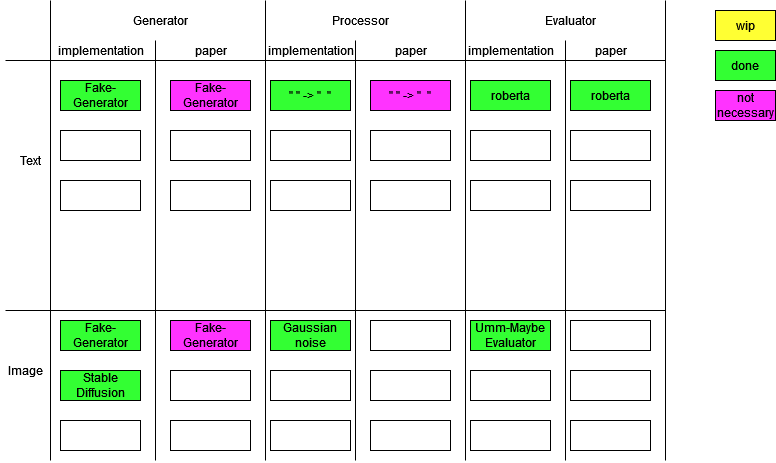

The diagram above was exported from draw.io. Its source (the exported page's mxGraphModel, read from the mxfile embedded in the PNG):
<mxGraphModel dx="2008" dy="617" grid="1" gridSize="10" guides="1" tooltips="1" connect="1" arrows="1" fold="1" page="1" pageScale="1" pageWidth="827" pageHeight="1169" math="0" shadow="0">
  <root>
    <mxCell id="0" />
    <mxCell id="1" parent="0" />
    <mxCell id="pHOT10jgORBA76ojkJSI-1" value="Fake-Generator" style="rounded=0;whiteSpace=wrap;html=1;fillColor=#33FF33;" parent="1" vertex="1">
      <mxGeometry x="55" y="130" width="80" height="30" as="geometry" />
    </mxCell>
    <mxCell id="pHOT10jgORBA76ojkJSI-2" value="Generator" style="text;html=1;align=center;verticalAlign=middle;resizable=0;points=[];autosize=1;strokeColor=none;fillColor=none;" parent="1" vertex="1">
      <mxGeometry x="120" y="60" width="70" height="20" as="geometry" />
    </mxCell>
    <mxCell id="pHOT10jgORBA76ojkJSI-3" value="Processor" style="text;html=1;align=center;verticalAlign=middle;resizable=0;points=[];autosize=1;strokeColor=none;fillColor=none;" parent="1" vertex="1">
      <mxGeometry x="320" y="60" width="70" height="20" as="geometry" />
    </mxCell>
    <mxCell id="pHOT10jgORBA76ojkJSI-4" value="Evaluator" style="text;html=1;align=center;verticalAlign=middle;resizable=0;points=[];autosize=1;strokeColor=none;fillColor=none;" parent="1" vertex="1">
      <mxGeometry x="530" y="60" width="70" height="20" as="geometry" />
    </mxCell>
    <mxCell id="pHOT10jgORBA76ojkJSI-5" value="" style="rounded=0;whiteSpace=wrap;html=1;" parent="1" vertex="1">
      <mxGeometry x="55" y="180" width="80" height="30" as="geometry" />
    </mxCell>
    <mxCell id="pHOT10jgORBA76ojkJSI-6" value="" style="endArrow=none;html=1;rounded=0;" parent="1" edge="1">
      <mxGeometry width="50" height="50" relative="1" as="geometry">
        <mxPoint y="360" as="sourcePoint" />
        <mxPoint x="660" y="360" as="targetPoint" />
      </mxGeometry>
    </mxCell>
    <mxCell id="pHOT10jgORBA76ojkJSI-7" value="" style="endArrow=none;html=1;rounded=0;" parent="1" edge="1">
      <mxGeometry width="50" height="50" relative="1" as="geometry">
        <mxPoint x="260" y="510" as="sourcePoint" />
        <mxPoint x="260" y="50" as="targetPoint" />
      </mxGeometry>
    </mxCell>
    <mxCell id="pHOT10jgORBA76ojkJSI-8" value="" style="endArrow=none;html=1;rounded=0;" parent="1" edge="1">
      <mxGeometry width="50" height="50" relative="1" as="geometry">
        <mxPoint x="460" y="510" as="sourcePoint" />
        <mxPoint x="460" y="50" as="targetPoint" />
      </mxGeometry>
    </mxCell>
    <mxCell id="pHOT10jgORBA76ojkJSI-9" value="" style="rounded=0;whiteSpace=wrap;html=1;" parent="1" vertex="1">
      <mxGeometry x="55" y="230" width="80" height="30" as="geometry" />
    </mxCell>
    <mxCell id="pHOT10jgORBA76ojkJSI-11" value="&quot; &quot; -&amp;gt; &quot;&amp;nbsp; &quot;" style="rounded=0;whiteSpace=wrap;html=1;fillColor=#33FF33;" parent="1" vertex="1">
      <mxGeometry x="265" y="130" width="80" height="30" as="geometry" />
    </mxCell>
    <mxCell id="pHOT10jgORBA76ojkJSI-12" value="" style="rounded=0;whiteSpace=wrap;html=1;" parent="1" vertex="1">
      <mxGeometry x="265" y="180" width="80" height="30" as="geometry" />
    </mxCell>
    <mxCell id="pHOT10jgORBA76ojkJSI-13" value="" style="rounded=0;whiteSpace=wrap;html=1;" parent="1" vertex="1">
      <mxGeometry x="265" y="230" width="80" height="30" as="geometry" />
    </mxCell>
    <mxCell id="pHOT10jgORBA76ojkJSI-14" value="roberta" style="rounded=0;whiteSpace=wrap;html=1;fillColor=#33FF33;" parent="1" vertex="1">
      <mxGeometry x="465" y="130" width="80" height="30" as="geometry" />
    </mxCell>
    <mxCell id="pHOT10jgORBA76ojkJSI-15" value="" style="rounded=0;whiteSpace=wrap;html=1;" parent="1" vertex="1">
      <mxGeometry x="465" y="180" width="80" height="30" as="geometry" />
    </mxCell>
    <mxCell id="pHOT10jgORBA76ojkJSI-16" value="" style="rounded=0;whiteSpace=wrap;html=1;" parent="1" vertex="1">
      <mxGeometry x="465" y="230" width="80" height="30" as="geometry" />
    </mxCell>
    <mxCell id="pHOT10jgORBA76ojkJSI-18" value="Stable Diffusion" style="rounded=0;whiteSpace=wrap;html=1;fillColor=#33FF33;" parent="1" vertex="1">
      <mxGeometry x="55" y="420" width="80" height="30" as="geometry" />
    </mxCell>
    <mxCell id="pHOT10jgORBA76ojkJSI-19" value="" style="rounded=0;whiteSpace=wrap;html=1;" parent="1" vertex="1">
      <mxGeometry x="55" y="470" width="80" height="30" as="geometry" />
    </mxCell>
    <mxCell id="pHOT10jgORBA76ojkJSI-20" value="" style="rounded=0;whiteSpace=wrap;html=1;" parent="1" vertex="1">
      <mxGeometry x="265" y="420" width="80" height="30" as="geometry" />
    </mxCell>
    <mxCell id="pHOT10jgORBA76ojkJSI-22" value="" style="rounded=0;whiteSpace=wrap;html=1;" parent="1" vertex="1">
      <mxGeometry x="265" y="470" width="80" height="30" as="geometry" />
    </mxCell>
    <mxCell id="pHOT10jgORBA76ojkJSI-23" value="Umm-Maybe Evaluator" style="rounded=0;whiteSpace=wrap;html=1;verticalAlign=middle;fillColor=#33FF33;" parent="1" vertex="1">
      <mxGeometry x="465" y="370" width="80" height="30" as="geometry" />
    </mxCell>
    <mxCell id="pHOT10jgORBA76ojkJSI-24" value="" style="rounded=0;whiteSpace=wrap;html=1;" parent="1" vertex="1">
      <mxGeometry x="465" y="420" width="80" height="30" as="geometry" />
    </mxCell>
    <mxCell id="pHOT10jgORBA76ojkJSI-25" value="" style="rounded=0;whiteSpace=wrap;html=1;" parent="1" vertex="1">
      <mxGeometry x="465" y="470" width="80" height="30" as="geometry" />
    </mxCell>
    <mxCell id="pHOT10jgORBA76ojkJSI-26" value="" style="endArrow=none;html=1;rounded=0;" parent="1" edge="1">
      <mxGeometry width="50" height="50" relative="1" as="geometry">
        <mxPoint y="110" as="sourcePoint" />
        <mxPoint x="660" y="110" as="targetPoint" />
      </mxGeometry>
    </mxCell>
    <mxCell id="pHOT10jgORBA76ojkJSI-27" value="" style="endArrow=none;html=1;rounded=0;" parent="1" edge="1">
      <mxGeometry width="50" height="50" relative="1" as="geometry">
        <mxPoint x="150" y="510" as="sourcePoint" />
        <mxPoint x="150" y="90" as="targetPoint" />
      </mxGeometry>
    </mxCell>
    <mxCell id="pHOT10jgORBA76ojkJSI-28" value="" style="endArrow=none;html=1;rounded=0;" parent="1" edge="1">
      <mxGeometry width="50" height="50" relative="1" as="geometry">
        <mxPoint x="350" y="510" as="sourcePoint" />
        <mxPoint x="350" y="90" as="targetPoint" />
      </mxGeometry>
    </mxCell>
    <mxCell id="pHOT10jgORBA76ojkJSI-29" value="" style="endArrow=none;html=1;rounded=0;" parent="1" edge="1">
      <mxGeometry width="50" height="50" relative="1" as="geometry">
        <mxPoint x="560" y="510" as="sourcePoint" />
        <mxPoint x="560" y="90" as="targetPoint" />
      </mxGeometry>
    </mxCell>
    <mxCell id="pHOT10jgORBA76ojkJSI-32" value="" style="endArrow=none;html=1;rounded=0;" parent="1" edge="1">
      <mxGeometry width="50" height="50" relative="1" as="geometry">
        <mxPoint x="660" y="510" as="sourcePoint" />
        <mxPoint x="660" y="50" as="targetPoint" />
      </mxGeometry>
    </mxCell>
    <mxCell id="pHOT10jgORBA76ojkJSI-35" value="&lt;div&gt;implementation&lt;/div&gt;" style="text;html=1;align=center;verticalAlign=middle;resizable=0;points=[];autosize=1;strokeColor=none;fillColor=none;" parent="1" vertex="1">
      <mxGeometry x="45" y="90" width="100" height="20" as="geometry" />
    </mxCell>
    <mxCell id="pHOT10jgORBA76ojkJSI-36" value="&lt;div&gt;implementation&lt;/div&gt;" style="text;html=1;align=center;verticalAlign=middle;resizable=0;points=[];autosize=1;strokeColor=none;fillColor=none;" parent="1" vertex="1">
      <mxGeometry x="255" y="90" width="100" height="20" as="geometry" />
    </mxCell>
    <mxCell id="pHOT10jgORBA76ojkJSI-37" value="&lt;div&gt;implementation&lt;/div&gt;" style="text;html=1;align=center;verticalAlign=middle;resizable=0;points=[];autosize=1;strokeColor=none;fillColor=none;" parent="1" vertex="1">
      <mxGeometry x="455" y="90" width="100" height="20" as="geometry" />
    </mxCell>
    <mxCell id="pHOT10jgORBA76ojkJSI-40" value="&lt;div&gt;paper&lt;/div&gt;" style="text;html=1;align=center;verticalAlign=middle;resizable=0;points=[];autosize=1;strokeColor=none;fillColor=none;" parent="1" vertex="1">
      <mxGeometry x="180" y="90" width="50" height="20" as="geometry" />
    </mxCell>
    <mxCell id="pHOT10jgORBA76ojkJSI-41" value="&lt;div&gt;paper&lt;/div&gt;" style="text;html=1;align=center;verticalAlign=middle;resizable=0;points=[];autosize=1;strokeColor=none;fillColor=none;" parent="1" vertex="1">
      <mxGeometry x="380" y="90" width="50" height="20" as="geometry" />
    </mxCell>
    <mxCell id="pHOT10jgORBA76ojkJSI-42" value="&lt;div&gt;paper&lt;/div&gt;" style="text;html=1;align=center;verticalAlign=middle;resizable=0;points=[];autosize=1;strokeColor=none;fillColor=none;" parent="1" vertex="1">
      <mxGeometry x="580" y="90" width="50" height="20" as="geometry" />
    </mxCell>
    <mxCell id="pHOT10jgORBA76ojkJSI-43" value="Fake-Generator" style="rounded=0;whiteSpace=wrap;html=1;fillColor=#FF33FF;" parent="1" vertex="1">
      <mxGeometry x="165" y="130" width="80" height="30" as="geometry" />
    </mxCell>
    <mxCell id="pHOT10jgORBA76ojkJSI-48" value="" style="rounded=0;whiteSpace=wrap;html=1;" parent="1" vertex="1">
      <mxGeometry x="165" y="180" width="80" height="30" as="geometry" />
    </mxCell>
    <mxCell id="pHOT10jgORBA76ojkJSI-49" value="" style="rounded=0;whiteSpace=wrap;html=1;" parent="1" vertex="1">
      <mxGeometry x="165" y="230" width="80" height="30" as="geometry" />
    </mxCell>
    <mxCell id="pHOT10jgORBA76ojkJSI-51" value="&quot; &quot; -&amp;gt; &quot;&amp;nbsp; &quot;" style="rounded=0;whiteSpace=wrap;html=1;fillColor=#FF33FF;" parent="1" vertex="1">
      <mxGeometry x="365" y="130" width="80" height="30" as="geometry" />
    </mxCell>
    <mxCell id="pHOT10jgORBA76ojkJSI-52" value="" style="rounded=0;whiteSpace=wrap;html=1;" parent="1" vertex="1">
      <mxGeometry x="365" y="180" width="80" height="30" as="geometry" />
    </mxCell>
    <mxCell id="pHOT10jgORBA76ojkJSI-53" value="" style="rounded=0;whiteSpace=wrap;html=1;" parent="1" vertex="1">
      <mxGeometry x="365" y="230" width="80" height="30" as="geometry" />
    </mxCell>
    <mxCell id="pHOT10jgORBA76ojkJSI-54" value="roberta" style="rounded=0;whiteSpace=wrap;html=1;fillColor=#33FF33;" parent="1" vertex="1">
      <mxGeometry x="565" y="130" width="80" height="30" as="geometry" />
    </mxCell>
    <mxCell id="pHOT10jgORBA76ojkJSI-55" value="" style="rounded=0;whiteSpace=wrap;html=1;" parent="1" vertex="1">
      <mxGeometry x="565" y="180" width="80" height="30" as="geometry" />
    </mxCell>
    <mxCell id="pHOT10jgORBA76ojkJSI-56" value="" style="rounded=0;whiteSpace=wrap;html=1;" parent="1" vertex="1">
      <mxGeometry x="565" y="230" width="80" height="30" as="geometry" />
    </mxCell>
    <mxCell id="pHOT10jgORBA76ojkJSI-57" value="Fake-Generator" style="rounded=0;whiteSpace=wrap;html=1;fillColor=#FF33FF;" parent="1" vertex="1">
      <mxGeometry x="165" y="370" width="80" height="30" as="geometry" />
    </mxCell>
    <mxCell id="pHOT10jgORBA76ojkJSI-58" value="" style="rounded=0;whiteSpace=wrap;html=1;" parent="1" vertex="1">
      <mxGeometry x="165" y="420" width="80" height="30" as="geometry" />
    </mxCell>
    <mxCell id="pHOT10jgORBA76ojkJSI-59" value="" style="rounded=0;whiteSpace=wrap;html=1;" parent="1" vertex="1">
      <mxGeometry x="165" y="470" width="80" height="30" as="geometry" />
    </mxCell>
    <mxCell id="pHOT10jgORBA76ojkJSI-60" value="" style="rounded=0;whiteSpace=wrap;html=1;" parent="1" vertex="1">
      <mxGeometry x="365" y="370" width="80" height="30" as="geometry" />
    </mxCell>
    <mxCell id="pHOT10jgORBA76ojkJSI-61" value="" style="rounded=0;whiteSpace=wrap;html=1;" parent="1" vertex="1">
      <mxGeometry x="365" y="420" width="80" height="30" as="geometry" />
    </mxCell>
    <mxCell id="pHOT10jgORBA76ojkJSI-62" value="" style="rounded=0;whiteSpace=wrap;html=1;" parent="1" vertex="1">
      <mxGeometry x="365" y="470" width="80" height="30" as="geometry" />
    </mxCell>
    <mxCell id="pHOT10jgORBA76ojkJSI-63" value="" style="rounded=0;whiteSpace=wrap;html=1;" parent="1" vertex="1">
      <mxGeometry x="565" y="370" width="80" height="30" as="geometry" />
    </mxCell>
    <mxCell id="pHOT10jgORBA76ojkJSI-64" value="" style="rounded=0;whiteSpace=wrap;html=1;" parent="1" vertex="1">
      <mxGeometry x="565" y="420" width="80" height="30" as="geometry" />
    </mxCell>
    <mxCell id="pHOT10jgORBA76ojkJSI-65" value="" style="rounded=0;whiteSpace=wrap;html=1;" parent="1" vertex="1">
      <mxGeometry x="565" y="470" width="80" height="30" as="geometry" />
    </mxCell>
    <mxCell id="pHOT10jgORBA76ojkJSI-66" value="Fake-Generator" style="rounded=0;whiteSpace=wrap;html=1;fillColor=#33FF33;" parent="1" vertex="1">
      <mxGeometry x="55" y="370" width="80" height="30" as="geometry" />
    </mxCell>
    <mxCell id="pHOT10jgORBA76ojkJSI-67" value="Text" style="text;html=1;align=center;verticalAlign=middle;resizable=0;points=[];autosize=1;strokeColor=none;fillColor=none;" parent="1" vertex="1">
      <mxGeometry x="5" y="200" width="40" height="20" as="geometry" />
    </mxCell>
    <mxCell id="pHOT10jgORBA76ojkJSI-68" value="Image" style="text;html=1;align=center;verticalAlign=middle;resizable=0;points=[];autosize=1;strokeColor=none;fillColor=none;" parent="1" vertex="1">
      <mxGeometry x="-5" y="410" width="50" height="20" as="geometry" />
    </mxCell>
    <mxCell id="pHOT10jgORBA76ojkJSI-69" value="wip" style="whiteSpace=wrap;html=1;fillColor=#FFFF33;" parent="1" vertex="1">
      <mxGeometry x="710" y="60" width="60" height="30" as="geometry" />
    </mxCell>
    <mxCell id="pHOT10jgORBA76ojkJSI-70" value="done" style="rounded=0;whiteSpace=wrap;html=1;fillColor=#33FF33;" parent="1" vertex="1">
      <mxGeometry x="710" y="100" width="60" height="30" as="geometry" />
    </mxCell>
    <mxCell id="pHOT10jgORBA76ojkJSI-71" value="Gaussian noise" style="rounded=0;whiteSpace=wrap;html=1;fillColor=#33FF33;" parent="1" vertex="1">
      <mxGeometry x="265" y="370" width="80" height="30" as="geometry" />
    </mxCell>
    <mxCell id="9xpDufU42AzEc1XoIaA7-3" value="&lt;div&gt;not necessary&lt;/div&gt;" style="rounded=0;whiteSpace=wrap;html=1;fillColor=#FF33FF;" parent="1" vertex="1">
      <mxGeometry x="710" y="140" width="60" height="30" as="geometry" />
    </mxCell>
    <mxCell id="9xpDufU42AzEc1XoIaA7-4" value="" style="endArrow=none;html=1;rounded=0;" parent="1" edge="1">
      <mxGeometry width="50" height="50" relative="1" as="geometry">
        <mxPoint x="44.99999999999995" y="510" as="sourcePoint" />
        <mxPoint x="44.99999999999995" y="50" as="targetPoint" />
      </mxGeometry>
    </mxCell>
  </root>
</mxGraphModel>